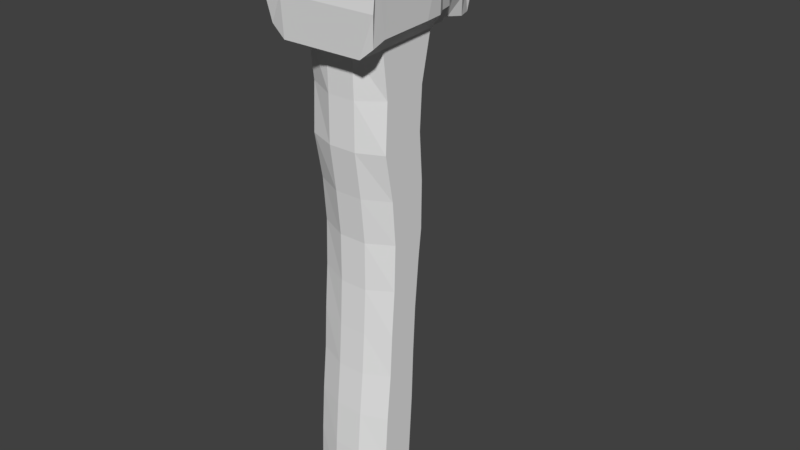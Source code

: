 # Source: hatchet.blend  (saved by Blender 2.77.0; exported with 4.5.12 LTS)
import bpy
from mathutils import Matrix  # noqa: F401  (used for matrix-valued properties, if any)

bpy.ops.wm.read_factory_settings(use_empty=True)
scene = bpy.context.scene
scene.name = 'Scene'

# ---- collections
col_collection_1 = bpy.data.collections.new('Collection 1'); scene.collection.children.link(col_collection_1)

# ---- world
world_world = bpy.data.worlds.new('World'); scene.world = world_world
world_world.color = (0.05088, 0.05088, 0.05088)
world_world.use_sun_shadow = False
world_world.sun_shadow_jitter_overblur = 0.0
world_world.cycles.sampling_method = 'MANUAL'

# ---- meshes
me_cube_001 = bpy.data.meshes.new('Cube.001')
me_cube_001.from_pydata([(-0.8505, -0.9939, 3.325), (-0.8976, -1.074, 3.769), (-0.062, 1.859, 3.289), (-0.01686, 1.962, 4.721), (0.8111, -0.9939, 3.322), (0.8876, -1.074, 3.769), (0.02167, 1.859, 3.289), (0.02583, 1.962, 4.721), (-0.882, 0.2432, 4.5), (-0.8272, 0.3104, 3.449), (0.872, 0.2432, 4.5), (0.7829, 0.3104, 3.441), (-0.009578, 2.016, 4.015), (-0.009578, 2.017, 3.93), (0.009578, 2.016, 4.015), (0.009578, 2.017, 3.93), (-0.02076, 1.959, 3.166), (-0.009578, 1.981, 3.334), (-0.009578, 2.002, 3.584), (0.009578, 2.002, 3.584), (0.009578, 1.981, 3.334), (0.01825, 1.959, 3.166), (0.01825, 1.97, 4.674), (0.009578, 1.99, 4.494), (0.009578, 2.006, 4.334), (-0.009578, 2.006, 4.334), (-0.009578, 1.99, 4.494), (-0.02076, 1.97, 4.674), (-0.7157, 0.4454, 4.531), (-0.629, 0.6824, 4.56), (-0.4058, 0.9543, 4.597), (-0.2963, 1.345, 4.652), (-0.2483, 1.649, 4.678), (0.6462, 0.5283, 3.43), (0.5661, 0.7766, 3.416), (0.3569, 0.9959, 3.391), (0.2612, 1.24, 3.358), (0.1794, 1.569, 3.302), (-0.2152, 1.569, 3.31), (-0.2967, 1.24, 3.366), (-0.3899, 0.9959, 3.399), (-0.6043, 0.7766, 3.424), (-0.4942, 0.5283, 3.438), (0.2498, 1.649, 4.678), (0.2978, 1.345, 4.652), (0.4065, 0.9543, 4.597), (0.6297, 0.6824, 4.56), (0.7057, 0.4454, 4.531), (-0.8506, 0.03301, 3.44), (-0.8537, -0.249, 3.428), (-0.8567, -0.5264, 3.416), (-0.8597, -0.7895, 3.402), (0.8751, -0.1409, 4.481), (0.8782, -0.4888, 4.469), (0.8813, -0.8005, 4.451), (0.8845, -0.9978, 4.426), (-0.8945, -0.9978, 4.426), (-0.8914, -0.8005, 4.451), (-0.8882, -0.4888, 4.469), (-0.8851, -0.1409, 4.481), (0.8153, -0.7895, 3.395), (0.8123, -0.5264, 3.408), (0.8093, -0.249, 3.421), (0.8063, 0.03301, 3.433), (0.0, 1.962, 4.721), (0.0, 1.878, 3.0), (-0.005008, -1.074, 3.769), (-0.005008, -1.032, 3.167), (-0.005008, 0.2432, 4.5), (-0.005008, 0.3304, 3.227), (0.0, 2.016, 4.015), (0.0, 2.017, 3.93), (0.0, 1.97, 4.674), (0.0, 1.99, 4.494), (0.0, 2.006, 4.334), (0.0, 1.959, 3.166), (0.0, 1.981, 3.334), (0.0, 2.002, 3.584), (-0.005008, 0.4454, 4.531), (0.0003362, 0.6824, 4.56), (0.0003533, 0.9543, 4.597), (0.0007302, 1.345, 4.652), (0.0007302, 1.649, 4.678), (-0.005008, 0.5301, 3.204), (0.0003362, 0.7996, 3.188), (0.0003533, 1.002, 3.151), (0.0007302, 1.202, 3.111), (0.0007302, 1.564, 3.031), (-0.005008, -0.7598, 3.179), (-0.005008, -0.4872, 3.191), (-0.005008, -0.2147, 3.203), (-0.005008, 0.05784, 3.215), (-0.005008, -0.9978, 4.426), (-0.005008, -0.8005, 4.451), (-0.005008, -0.4888, 4.469), (-0.005008, -0.1409, 4.481), (0.006801, 1.962, 4.721), (0.6287, -1.032, 3.167), (0.6176, 0.3304, 3.227), (0.006801, 2.016, 4.015), (0.0126, 1.959, 3.166), (0.006801, 1.981, 3.334), (0.006801, 2.002, 3.584), (0.4996, 0.5301, 3.204), (0.4472, 0.7996, 3.188), (0.2887, 1.002, 3.151), (0.2116, 1.202, 3.111), (0.1776, 1.564, 3.031), (0.6265, -0.7598, 3.179), (0.6243, -0.4872, 3.191), (0.6221, -0.2147, 3.203), (0.6199, 0.05784, 3.215), (0.03874, 1.878, 3.0), (0.6287, -1.074, 3.769), (0.6176, 0.2432, 4.5), (0.006801, 2.017, 3.93), (0.006801, 1.97, 4.674), (0.006801, 1.99, 4.494), (0.006801, 2.006, 4.334), (0.4996, 0.4454, 4.531), (0.4472, 0.6824, 4.56), (0.2887, 0.9543, 4.597), (0.2116, 1.345, 4.652), (0.1776, 1.649, 4.678), (0.6265, -0.9978, 4.426), (0.6243, -0.8005, 4.451), (0.6221, -0.4888, 4.469), (0.6199, -0.1409, 4.481), (-0.02198, 1.878, 3.0), (-0.618, -1.074, 3.769), (-0.6073, 0.2432, 4.5), (-0.006578, 2.017, 3.93), (-0.006578, 1.97, 4.674), (-0.006578, 1.99, 4.494), (-0.006578, 2.006, 4.334), (-0.4931, 0.4454, 4.531), (-0.4319, 0.6824, 4.56), (-0.2786, 0.9543, 4.597), (-0.2033, 1.345, 4.652), (-0.1703, 1.649, 4.678), (-0.6159, -0.9978, 4.426), (-0.6137, -0.8005, 4.451), (-0.6116, -0.4888, 4.469), (-0.6094, -0.1409, 4.481), (-0.006578, 1.962, 4.721), (-0.618, -1.032, 3.167), (-0.6073, 0.3304, 3.227), (-0.006578, 2.016, 4.015), (-0.01465, 1.959, 3.166), (-0.006578, 1.981, 3.334), (-0.006578, 2.002, 3.584), (-0.3516, 0.5301, 3.204), (-0.4319, 0.7996, 3.188), (-0.2786, 1.002, 3.151), (-0.2033, 1.202, 3.111), (-0.1703, 1.564, 3.031), (-0.6159, -0.7598, 3.179), (-0.6137, -0.4872, 3.191), (-0.6116, -0.2147, 3.203), (-0.6094, 0.05784, 3.215), (-0.2138, -0.7111, 3.114), (-0.2138, -0.8018, -4.157), (-0.2371, 0.3986, 3.113), (-0.2371, -0.01329, -4.278), (0.2138, -0.7111, 3.114), (0.2138, -0.8018, -4.157), (0.2371, 0.3986, 3.113), (0.2371, -0.01329, -4.278), (-0.2161, -0.6936, 2.46), (-0.2164, -0.6977, 1.757), (-0.2164, -0.5998, 1.063), (-0.2164, -0.5353, 0.3837), (-0.2164, -0.5392, -0.3378), (-0.2164, -0.5791, -1.027), (-0.2164, -0.6255, -1.674), (-0.2164, -0.6916, -2.341), (-0.2164, -0.7457, -3.011), (-0.2161, -0.7857, -3.675), (-0.2484, 0.06239, -3.939), (-0.2501, 0.07639, -3.161), (-0.2501, 0.1127, -2.244), (-0.2501, 0.1404, -1.425), (-0.2501, 0.1797, -0.6738), (-0.2501, 0.2412, 0.0327), (-0.2501, 0.2935, 0.5555), (-0.2501, 0.3122, 1.219), (-0.2501, 0.3031, 1.913), (-0.2484, 0.3246, 2.548), (0.2484, 0.06239, -3.939), (0.2501, 0.07639, -3.161), (0.2501, 0.1127, -2.244), (0.2501, 0.1404, -1.425), (0.2501, 0.1797, -0.6738), (0.2501, 0.2412, 0.0327), (0.2501, 0.2935, 0.5555), (0.2501, 0.3122, 1.219), (0.2501, 0.3031, 1.913), (0.2484, 0.3246, 2.548), (0.2161, -0.7857, -3.675), (0.2164, -0.7457, -3.011), (0.2164, -0.6916, -2.341), (0.2164, -0.6255, -1.674), (0.2164, -0.5791, -1.027), (0.2164, -0.5392, -0.3378), (0.2164, -0.5353, 0.3837), (0.2164, -0.5998, 1.063), (0.2164, -0.6977, 1.757), (0.2161, -0.6936, 2.46), (-0.346, -0.4269, -4.247), (-0.6231, -0.1509, 3.231), (0.346, -0.4269, -4.247), (0.6231, -0.1509, 3.231), (0.6231, -0.3499, -3.879), (0.6231, -0.3439, -3.098), (0.6231, -0.2894, -2.275), (0.6231, -0.2409, -1.537), (0.6231, -0.2046, -0.8595), (0.6231, -0.1441, -0.1213), (0.6231, -0.1078, 0.4474), (0.6231, -0.132, 1.137), (0.6231, -0.2228, 1.839), (0.6231, -0.1865, 2.523), (-0.6231, -0.3499, -3.879), (-0.6231, -0.3439, -3.098), (-0.6231, -0.2894, -2.275), (-0.6231, -0.2409, -1.537), (-0.6231, -0.2046, -0.8595), (-0.6231, -0.1441, -0.1213), (-0.6231, -0.1078, 0.4474), (-0.6231, -0.132, 1.137), (-0.6231, -0.2228, 1.839), (-0.6231, -0.1865, 2.523), (-0.6231, -0.6066, 3.229), (0.346, -0.5699, -4.241), (-0.6231, -0.6399, -3.756), (-0.6231, -0.6087, -3.037), (-0.6231, -0.5578, -2.322), (-0.6231, -0.4878, -1.62), (-0.6231, -0.4515, -0.9782), (-0.6231, -0.3981, -0.276), (-0.6231, -0.3762, 0.4222), (-0.6231, -0.4292, 1.083), (-0.6231, -0.5596, 1.778), (-0.6231, -0.5233, 2.501), (-0.346, -0.5699, -4.241), (0.6231, -0.6066, 3.229), (0.6231, -0.6399, -3.756), (0.6231, -0.6087, -3.037), (0.6231, -0.5578, -2.322), (0.6231, -0.4878, -1.62), (0.6231, -0.4515, -0.9782), (0.6231, -0.3981, -0.276), (0.6231, -0.3762, 0.4222), (0.6231, -0.4292, 1.083), (0.6231, -0.5596, 1.778), (0.6231, -0.5233, 2.501), (-0.346, -0.2811, -4.253), (0.6231, 0.3132, 3.232), (0.6231, -0.05452, -4.003), (0.6231, -0.07413, -3.161), (0.6231, -0.01598, -2.228), (0.6231, 0.01046, -1.453), (0.6231, 0.04678, -0.7385), (0.6231, 0.1147, 0.03635), (0.6231, 0.1656, 0.4731), (0.6231, 0.1707, 1.192), (0.6231, 0.1203, 1.901), (0.6231, 0.1566, 2.545), (-0.6231, 0.3132, 3.232), (0.346, -0.2811, -4.253), (-0.6231, -0.05452, -4.003), (-0.6231, -0.07413, -3.161), (-0.6231, -0.01598, -2.228), (-0.6231, 0.01046, -1.453), (-0.6231, 0.04678, -0.7385), (-0.6231, 0.1147, 0.03635), (-0.6231, 0.1656, 0.4731), (-0.6231, 0.1707, 1.192), (-0.6231, 0.1203, 1.901), (-0.6231, 0.1566, 2.545), (-0.1972, -0.5114, -4.325), (-0.1972, -0.4299, -4.328), (0.1972, -0.3468, -4.332), (0.1972, -0.4299, -4.328), (0.1972, -0.5114, -4.325), (-0.1972, -0.3468, -4.332)], [], [(32, 3, 2, 38), (150, 18, 13, 131), (55, 5, 4, 60), (129, 1, 0, 145), (107, 112, 6, 37), (139, 144, 3, 32), (143, 130, 8, 59), (111, 98, 11, 63), (47, 10, 11, 33), (59, 8, 9, 48), (99, 14, 15, 115), (118, 24, 14, 99), (18, 25, 12, 13), (24, 19, 15, 14), (7, 6, 21, 22), (22, 21, 20, 23), (23, 20, 19, 24), (2, 3, 27, 16), (16, 27, 26, 17), (17, 26, 25, 18), (96, 7, 22, 116), (116, 22, 23, 117), (117, 23, 24, 118), (128, 2, 16, 148), (148, 16, 17, 149), (149, 17, 18, 150), (7, 43, 37, 6), (43, 44, 36, 37), (44, 45, 35, 36), (45, 46, 34, 35), (46, 47, 33, 34), (130, 135, 28, 8), (135, 136, 29, 28), (136, 137, 30, 29), (137, 138, 31, 30), (138, 139, 32, 31), (98, 103, 33, 11), (103, 104, 34, 33), (104, 105, 35, 34), (105, 106, 36, 35), (106, 107, 37, 36), (8, 28, 42, 9), (28, 29, 41, 42), (29, 30, 40, 41), (30, 31, 39, 40), (31, 32, 38, 39), (1, 56, 51, 0), (56, 57, 50, 51), (57, 58, 49, 50), (58, 59, 48, 49), (97, 108, 60, 4), (108, 109, 61, 60), (109, 110, 62, 61), (110, 111, 63, 62), (129, 140, 56, 1), (140, 141, 57, 56), (141, 142, 58, 57), (142, 143, 59, 58), (10, 52, 63, 11), (52, 53, 62, 63), (53, 54, 61, 62), (54, 55, 60, 61), (126, 127, 95, 94), (125, 126, 94, 93), (124, 125, 93, 92), (113, 124, 92, 66), (158, 159, 91, 90), (157, 158, 90, 89), (156, 157, 89, 88), (145, 156, 88, 67), (154, 155, 87, 86), (153, 154, 86, 85), (152, 153, 85, 84), (151, 152, 84, 83), (146, 151, 83, 69), (122, 123, 82, 81), (121, 122, 81, 80), (120, 121, 80, 79), (119, 120, 79, 78), (114, 119, 78, 68), (101, 76, 77, 102), (100, 75, 76, 101), (112, 65, 75, 100), (133, 73, 74, 134), (132, 72, 73, 133), (144, 64, 72, 132), (134, 74, 70, 147), (147, 70, 71, 131), (159, 146, 69, 91), (127, 114, 68, 95), (123, 96, 64, 82), (155, 128, 65, 87), (113, 66, 67, 97), (102, 77, 71, 115), (19, 102, 115, 15), (5, 113, 97, 4), (43, 7, 96, 123), (52, 10, 114, 127), (6, 112, 100, 21), (21, 100, 101, 20), (20, 101, 102, 19), (10, 47, 119, 114), (47, 46, 120, 119), (46, 45, 121, 120), (45, 44, 122, 121), (44, 43, 123, 122), (5, 55, 124, 113), (55, 54, 125, 124), (54, 53, 126, 125), (53, 52, 127, 126), (90, 91, 111, 110), (89, 90, 110, 109), (88, 89, 109, 108), (67, 88, 108, 97), (86, 87, 107, 106), (85, 86, 106, 105), (84, 85, 105, 104), (83, 84, 104, 103), (69, 83, 103, 98), (73, 117, 118, 74), (72, 116, 117, 73), (64, 96, 116, 72), (74, 118, 99, 70), (70, 99, 115, 71), (91, 69, 98, 111), (87, 65, 112, 107), (38, 2, 128, 155), (48, 9, 146, 159), (12, 147, 131, 13), (25, 134, 147, 12), (3, 144, 132, 27), (27, 132, 133, 26), (26, 133, 134, 25), (9, 42, 151, 146), (42, 41, 152, 151), (41, 40, 153, 152), (40, 39, 154, 153), (39, 38, 155, 154), (0, 51, 156, 145), (51, 50, 157, 156), (50, 49, 158, 157), (49, 48, 159, 158), (94, 95, 143, 142), (93, 94, 142, 141), (92, 93, 141, 140), (66, 92, 140, 129), (81, 82, 139, 138), (80, 81, 138, 137), (79, 80, 137, 136), (78, 79, 136, 135), (68, 78, 135, 130), (76, 149, 150, 77), (75, 148, 149, 76), (65, 128, 148, 75), (95, 68, 130, 143), (82, 64, 144, 139), (66, 129, 145, 67), (77, 150, 131, 71), (279, 268, 162, 187), (187, 162, 166, 197), (255, 245, 164, 207), (207, 164, 160, 168), (269, 256, 163, 167), (165, 198, 177, 161), (198, 199, 176, 177), (199, 200, 175, 176), (200, 201, 174, 175), (201, 202, 173, 174), (202, 203, 172, 173), (203, 204, 171, 172), (204, 205, 170, 171), (205, 206, 169, 170), (206, 207, 168, 169), (233, 246, 198, 165), (246, 247, 199, 198), (247, 248, 200, 199), (248, 249, 201, 200), (249, 250, 202, 201), (250, 251, 203, 202), (251, 252, 204, 203), (252, 253, 205, 204), (253, 254, 206, 205), (254, 255, 207, 206), (163, 178, 188, 167), (178, 179, 189, 188), (179, 180, 190, 189), (180, 181, 191, 190), (181, 182, 192, 191), (182, 183, 193, 192), (183, 184, 194, 193), (184, 185, 195, 194), (185, 186, 196, 195), (186, 187, 197, 196), (256, 270, 178, 163), (270, 271, 179, 178), (271, 272, 180, 179), (272, 273, 181, 180), (273, 274, 182, 181), (274, 275, 183, 182), (275, 276, 184, 183), (276, 277, 185, 184), (277, 278, 186, 185), (278, 279, 187, 186), (242, 243, 231, 230), (241, 242, 230, 229), (240, 241, 229, 228), (239, 240, 228, 227), (238, 239, 227, 226), (237, 238, 226, 225), (236, 237, 225, 224), (235, 236, 224, 223), (234, 235, 223, 222), (244, 234, 222, 208), (266, 267, 221, 220), (265, 266, 220, 219), (264, 265, 219, 218), (263, 264, 218, 217), (262, 263, 217, 216), (261, 262, 216, 215), (260, 261, 215, 214), (259, 260, 214, 213), (258, 259, 213, 212), (269, 258, 212, 210), (244, 280, 284, 233), (267, 257, 211, 221), (243, 232, 209, 231), (168, 160, 232, 243), (165, 161, 244, 233), (161, 177, 234, 244), (177, 176, 235, 234), (176, 175, 236, 235), (175, 174, 237, 236), (174, 173, 238, 237), (173, 172, 239, 238), (172, 171, 240, 239), (171, 170, 241, 240), (170, 169, 242, 241), (169, 168, 243, 242), (220, 221, 255, 254), (219, 220, 254, 253), (218, 219, 253, 252), (217, 218, 252, 251), (216, 217, 251, 250), (215, 216, 250, 249), (214, 215, 249, 248), (213, 214, 248, 247), (212, 213, 247, 246), (210, 212, 246, 233), (221, 211, 245, 255), (197, 166, 257, 267), (167, 188, 258, 269), (188, 189, 259, 258), (189, 190, 260, 259), (190, 191, 261, 260), (191, 192, 262, 261), (192, 193, 263, 262), (193, 194, 264, 263), (194, 195, 265, 264), (195, 196, 266, 265), (196, 197, 267, 266), (230, 231, 279, 278), (229, 230, 278, 277), (228, 229, 277, 276), (227, 228, 276, 275), (226, 227, 275, 274), (225, 226, 274, 273), (224, 225, 273, 272), (223, 224, 272, 271), (222, 223, 271, 270), (208, 222, 270, 256), (256, 285, 281, 208), (231, 209, 268, 279), (284, 280, 281, 283), (283, 281, 285, 282), (210, 283, 282, 269), (208, 281, 280, 244), (269, 282, 285, 256), (233, 284, 283, 210)])
_uv = me_cube_001.uv_layers.new(name='UVMap')
_uv.uv.foreach_set('vector', [0.344, 0.2238, 0.336, 0.2431, 0.2593, 0.1935, 0.2699, 0.1778, 0.4026, 0.1842, 0.4026, 0.184, 0.4227, 0.1929, 0.4227, 0.1931, 0.01921, 0.197, 0.03321, 0.1581, 0.05097, 0.1355, 0.06039, 0.1453, 0.3687, 0.2131, 0.3524, 0.2059, 0.3663, 0.182, 0.3838, 0.1789, 0.2091, 0.193, 0.229, 0.2005, 0.2201, 0.2161, 0.2018, 0.2083, 0.2363, 0.2493, 0.2138, 0.2505, 0.2141, 0.2499, 0.2383, 0.2448, 0.3523, 0.2705, 0.3298, 0.2608, 0.3368, 0.245, 0.3592, 0.2548, 0.115, 0.1597, 0.13, 0.1681, 0.1212, 0.1792, 0.1056, 0.1708, 0.09912, 0.2442, 0.08697, 0.2363, 0.1212, 0.1792, 0.1351, 0.1851, 0.3898, 0.3891, 0.3674, 0.3794, 0.3928, 0.3184, 0.4089, 0.3259, 0.4273, 0.196, 0.4272, 0.1962, 0.4223, 0.194, 0.4223, 0.1938, 0.4459, 0.2043, 0.4458, 0.2044, 0.4272, 0.1962, 0.4273, 0.196, 0.2713, 0.2105, 0.313, 0.2337, 0.2949, 0.2245, 0.2901, 0.222, 0.1993, 0.2788, 0.22, 0.2367, 0.2112, 0.2565, 0.2088, 0.2612, 0.1859, 0.2991, 0.2201, 0.2161, 0.2292, 0.2121, 0.1877, 0.2967, 0.1877, 0.2967, 0.2292, 0.2121, 0.2258, 0.2221, 0.1939, 0.2873, 0.1939, 0.2873, 0.2258, 0.2221, 0.22, 0.2367, 0.1993, 0.2788, 0.2593, 0.1935, 0.336, 0.2431, 0.3332, 0.2421, 0.2493, 0.1954, 0.2493, 0.1954, 0.3332, 0.2421, 0.3224, 0.2377, 0.258, 0.2018, 0.258, 0.2018, 0.3224, 0.2377, 0.313, 0.2337, 0.2713, 0.2105, 0.4684, 0.2142, 0.468, 0.2153, 0.4654, 0.2137, 0.4657, 0.213, 0.4657, 0.213, 0.4654, 0.2137, 0.4551, 0.2085, 0.4552, 0.2084, 0.4552, 0.2084, 0.4551, 0.2085, 0.4458, 0.2044, 0.4459, 0.2043, 0.2425, 0.1858, 0.2593, 0.1935, 0.2493, 0.1954, 0.2492, 0.1954, 0.3784, 0.1729, 0.3786, 0.1726, 0.3881, 0.1775, 0.388, 0.1777, 0.388, 0.1777, 0.3881, 0.1775, 0.4026, 0.184, 0.4026, 0.1842, 0.1859, 0.2991, 0.1672, 0.2874, 0.2018, 0.2083, 0.2201, 0.2161, 0.1672, 0.2874, 0.1504, 0.2772, 0.181, 0.202, 0.2018, 0.2083, 0.1504, 0.2772, 0.1289, 0.2629, 0.1654, 0.1967, 0.181, 0.202, 0.1289, 0.2629, 0.1124, 0.2526, 0.1502, 0.1915, 0.1654, 0.1967, 0.1124, 0.2526, 0.09912, 0.2442, 0.1351, 0.1851, 0.1502, 0.1915, 0.3298, 0.2608, 0.315, 0.262, 0.3207, 0.2493, 0.3368, 0.245, 0.315, 0.262, 0.2996, 0.2594, 0.3046, 0.2481, 0.3207, 0.2493, 0.2996, 0.2594, 0.2798, 0.2611, 0.283, 0.2538, 0.3046, 0.2481, 0.2798, 0.2611, 0.2549, 0.2553, 0.2573, 0.2499, 0.283, 0.2538, 0.2549, 0.2553, 0.2363, 0.2493, 0.2383, 0.2448, 0.2573, 0.2499, 0.13, 0.1681, 0.143, 0.1728, 0.1351, 0.1851, 0.1212, 0.1792, 0.143, 0.1728, 0.1591, 0.1796, 0.1502, 0.1915, 0.1351, 0.1851, 0.1591, 0.1796, 0.1731, 0.1836, 0.1654, 0.1967, 0.1502, 0.1915, 0.1731, 0.1836, 0.1862, 0.1872, 0.181, 0.202, 0.1654, 0.1967, 0.1862, 0.1872, 0.2091, 0.193, 0.2018, 0.2083, 0.181, 0.202, 0.4027, 0.2916, 0.408, 0.2824, 0.471, 0.3155, 0.457, 0.3311, 0.3739, 0.1519, 0.368, 0.166, 0.3017, 0.1365, 0.3094, 0.1238, 0.368, 0.166, 0.361, 0.1828, 0.2927, 0.1485, 0.3017, 0.1365, 0.361, 0.1828, 0.3518, 0.2062, 0.2832, 0.1612, 0.2927, 0.1485, 0.3518, 0.2062, 0.344, 0.2238, 0.2699, 0.1778, 0.2832, 0.1612, 0.4629, 0.3756, 0.4401, 0.4102, 0.4568, 0.3469, 0.4705, 0.3483, 0.4401, 0.4102, 0.4282, 0.406, 0.4414, 0.3403, 0.4568, 0.3469, 0.4282, 0.406, 0.41, 0.3983, 0.4253, 0.3332, 0.4414, 0.3403, 0.41, 0.3983, 0.3898, 0.3891, 0.4089, 0.3259, 0.4253, 0.3332, 0.05498, 0.1261, 0.06997, 0.1345, 0.06039, 0.1453, 0.05097, 0.1355, 0.06997, 0.1345, 0.08497, 0.1429, 0.07482, 0.1536, 0.06039, 0.1453, 0.08497, 0.1429, 0.09996, 0.1513, 0.09008, 0.1621, 0.07482, 0.1536, 0.09996, 0.1513, 0.115, 0.1597, 0.1056, 0.1708, 0.09008, 0.1621, 0.3687, 0.2131, 0.3521, 0.251, 0.3359, 0.2438, 0.3524, 0.2059, 0.4024, 0.2923, 0.3908, 0.2873, 0.3978, 0.2714, 0.4095, 0.2764, 0.3908, 0.2873, 0.3726, 0.2794, 0.3796, 0.2636, 0.3978, 0.2714, 0.3726, 0.2794, 0.3523, 0.2705, 0.3592, 0.2548, 0.3796, 0.2636, 0.08697, 0.2363, 0.06589, 0.2244, 0.1056, 0.1708, 0.1212, 0.1792, 0.06589, 0.2244, 0.04666, 0.2138, 0.09008, 0.1621, 0.1056, 0.1708, 0.04666, 0.2138, 0.02964, 0.204, 0.07482, 0.1536, 0.09008, 0.1621, 0.02964, 0.204, 0.01921, 0.197, 0.06039, 0.1453, 0.07482, 0.1536, 0.3413, 0.35, 0.3211, 0.3409, 0.337, 0.3051, 0.3572, 0.3141, 0.3595, 0.3581, 0.3413, 0.35, 0.3572, 0.3141, 0.3754, 0.3221, 0.371, 0.3634, 0.3595, 0.3581, 0.3754, 0.3221, 0.387, 0.3272, 0.4413, 0.2452, 0.4245, 0.283, 0.3877, 0.2667, 0.4044, 0.2289, 0.1284, 0.07109, 0.1441, 0.07821, 0.1288, 0.1128, 0.113, 0.1058, 0.1126, 0.06398, 0.1284, 0.07109, 0.113, 0.1058, 0.09722, 0.0988, 0.09688, 0.05686, 0.1126, 0.06398, 0.09722, 0.0988, 0.08142, 0.09181, 0.08113, 0.04974, 0.09688, 0.05686, 0.08142, 0.09181, 0.06561, 0.08481, 0.2007, 0.131, 0.2212, 0.1424, 0.2169, 0.1522, 0.1956, 0.1427, 0.1909, 0.1215, 0.2007, 0.131, 0.1956, 0.1427, 0.1838, 0.1375, 0.1829, 0.1075, 0.1909, 0.1215, 0.1838, 0.1375, 0.1719, 0.1322, 0.1651, 0.1051, 0.1829, 0.1075, 0.1719, 0.1322, 0.1563, 0.125, 0.1599, 0.08533, 0.1651, 0.1051, 0.1563, 0.125, 0.1446, 0.1198, 0.2444, 0.279, 0.2275, 0.2692, 0.232, 0.2591, 0.2498, 0.2669, 0.2654, 0.2936, 0.2444, 0.279, 0.2498, 0.2669, 0.2727, 0.2771, 0.2774, 0.3097, 0.2654, 0.2936, 0.2727, 0.2771, 0.2887, 0.2841, 0.2899, 0.3188, 0.2774, 0.3097, 0.2887, 0.2841, 0.3027, 0.29, 0.2988, 0.3308, 0.2899, 0.3188, 0.3027, 0.29, 0.3146, 0.2952, 0.3877, 0.1785, 0.3879, 0.1781, 0.4024, 0.1845, 0.4022, 0.1849, 0.3778, 0.1745, 0.3781, 0.1738, 0.3879, 0.1781, 0.3877, 0.1785, 0.3675, 0.1717, 0.3685, 0.1695, 0.3781, 0.1738, 0.3778, 0.1745, 0.4556, 0.2076, 0.4554, 0.208, 0.4461, 0.2039, 0.4462, 0.2035, 0.4661, 0.2123, 0.4659, 0.2126, 0.4554, 0.208, 0.4556, 0.2076, 0.4688, 0.2135, 0.4686, 0.2138, 0.4659, 0.2126, 0.4661, 0.2123, 0.4462, 0.2035, 0.4461, 0.2039, 0.4274, 0.1956, 0.4276, 0.1953, 0.4276, 0.1953, 0.4274, 0.1956, 0.4225, 0.1935, 0.4227, 0.1931, 0.1441, 0.07821, 0.1599, 0.08533, 0.1446, 0.1198, 0.1288, 0.1128, 0.3211, 0.3409, 0.2988, 0.3308, 0.3146, 0.2952, 0.337, 0.3051, 0.2275, 0.2692, 0.2135, 0.2513, 0.2137, 0.2509, 0.232, 0.2591, 0.4599, 0.1021, 0.4406, 0.1438, 0.4378, 0.1438, 0.4377, 0.1021, 0.4413, 0.2452, 0.4044, 0.2289, 0.4195, 0.1947, 0.4565, 0.211, 0.4022, 0.1849, 0.4024, 0.1845, 0.4225, 0.1935, 0.4223, 0.1938, 0.4021, 0.1851, 0.4022, 0.1849, 0.4223, 0.1938, 0.4223, 0.194, 0.4564, 0.2519, 0.4413, 0.2452, 0.4565, 0.211, 0.4631, 0.2247, 0.2257, 0.2733, 0.213, 0.2524, 0.2135, 0.2513, 0.2275, 0.2692, 0.3147, 0.3555, 0.2924, 0.3454, 0.2988, 0.3308, 0.3211, 0.3409, 0.2201, 0.2161, 0.229, 0.2005, 0.2292, 0.2121, 0.2292, 0.2121, 0.3776, 0.1748, 0.3778, 0.1745, 0.3877, 0.1785, 0.3876, 0.1786, 0.3876, 0.1786, 0.3877, 0.1785, 0.4022, 0.1849, 0.4021, 0.1851, 0.2924, 0.3454, 0.2847, 0.3306, 0.2899, 0.3188, 0.2988, 0.3308, 0.2847, 0.3306, 0.2727, 0.3201, 0.2774, 0.3097, 0.2899, 0.3188, 0.2727, 0.3201, 0.2624, 0.3003, 0.2654, 0.2936, 0.2774, 0.3097, 0.2624, 0.3003, 0.2422, 0.2839, 0.2444, 0.279, 0.2654, 0.2936, 0.2422, 0.2839, 0.2257, 0.2733, 0.2275, 0.2692, 0.2444, 0.279, 0.4564, 0.2519, 0.4395, 0.2896, 0.4245, 0.283, 0.4413, 0.2452, 0.3645, 0.3781, 0.353, 0.3728, 0.3595, 0.3581, 0.371, 0.3634, 0.353, 0.3728, 0.3349, 0.3646, 0.3413, 0.35, 0.3595, 0.3581, 0.3349, 0.3646, 0.3147, 0.3555, 0.3211, 0.3409, 0.3413, 0.35, 0.113, 0.1058, 0.1288, 0.1128, 0.113, 0.1485, 0.09716, 0.1417, 0.09722, 0.0988, 0.113, 0.1058, 0.09716, 0.1417, 0.0813, 0.1348, 0.08142, 0.09181, 0.09722, 0.0988, 0.0813, 0.1348, 0.06543, 0.1279, 0.06561, 0.08481, 0.08142, 0.09181, 0.06543, 0.1279, 0.04957, 0.1211, 0.1956, 0.1427, 0.2169, 0.1522, 0.2124, 0.1623, 0.1902, 0.1548, 0.1838, 0.1375, 0.1956, 0.1427, 0.1902, 0.1548, 0.1765, 0.154, 0.1719, 0.1322, 0.1838, 0.1375, 0.1765, 0.154, 0.1606, 0.1578, 0.1563, 0.125, 0.1719, 0.1322, 0.1606, 0.1578, 0.1436, 0.1538, 0.1446, 0.1198, 0.1563, 0.125, 0.1436, 0.1538, 0.1289, 0.1554, 0.4554, 0.208, 0.4552, 0.2084, 0.4459, 0.2043, 0.4461, 0.2039, 0.4659, 0.2126, 0.4657, 0.213, 0.4552, 0.2084, 0.4554, 0.208, 0.4686, 0.2138, 0.4684, 0.2142, 0.4657, 0.213, 0.4659, 0.2126, 0.4461, 0.2039, 0.4459, 0.2043, 0.4273, 0.196, 0.4274, 0.1956, 0.4274, 0.1956, 0.4273, 0.196, 0.4223, 0.1938, 0.4225, 0.1935, 0.1288, 0.1128, 0.1446, 0.1198, 0.1289, 0.1554, 0.113, 0.1485, 0.4377, 0.1021, 0.4378, 0.1438, 0.4327, 0.1438, 0.4147, 0.1021, 0.2699, 0.1778, 0.2593, 0.1935, 0.2425, 0.1858, 0.2542, 0.1691, 0.4089, 0.3259, 0.3928, 0.3184, 0.397, 0.3045, 0.4129, 0.3115, 0.4277, 0.1951, 0.4276, 0.1953, 0.4227, 0.1931, 0.4227, 0.1929, 0.4463, 0.2033, 0.4462, 0.2035, 0.4276, 0.1953, 0.4277, 0.1951, 0.469, 0.2129, 0.4688, 0.2135, 0.4661, 0.2123, 0.4664, 0.2114, 0.4664, 0.2114, 0.4661, 0.2123, 0.4556, 0.2076, 0.4556, 0.2074, 0.4556, 0.2074, 0.4556, 0.2076, 0.4462, 0.2035, 0.4463, 0.2033, 0.457, 0.3311, 0.471, 0.3155, 0.4883, 0.3179, 0.4767, 0.3293, 0.3094, 0.1238, 0.3017, 0.1365, 0.287, 0.1312, 0.2957, 0.1172, 0.3017, 0.1365, 0.2927, 0.1485, 0.2782, 0.1417, 0.287, 0.1312, 0.2927, 0.1485, 0.2832, 0.1612, 0.2697, 0.1517, 0.2782, 0.1417, 0.2832, 0.1612, 0.2699, 0.1778, 0.2542, 0.1691, 0.2697, 0.1517, 0.08871, 0.03719, 0.1006, 0.04181, 0.09688, 0.05686, 0.08113, 0.04974, 0.1006, 0.04181, 0.1157, 0.04873, 0.1126, 0.06398, 0.09688, 0.05686, 0.1157, 0.04873, 0.1317, 0.05602, 0.1284, 0.07109, 0.1126, 0.06398, 0.1317, 0.05602, 0.148, 0.06343, 0.1441, 0.07821, 0.1284, 0.07109, 0.3572, 0.3141, 0.337, 0.3051, 0.3523, 0.2705, 0.3726, 0.2794, 0.3754, 0.3221, 0.3572, 0.3141, 0.3726, 0.2794, 0.3908, 0.2873, 0.387, 0.3272, 0.3754, 0.3221, 0.3908, 0.2873, 0.4024, 0.2923, 0.4044, 0.2289, 0.3877, 0.2667, 0.3521, 0.251, 0.3687, 0.2131, 0.2498, 0.2669, 0.232, 0.2591, 0.2363, 0.2493, 0.2549, 0.2553, 0.2727, 0.2771, 0.2498, 0.2669, 0.2549, 0.2553, 0.2798, 0.2611, 0.2887, 0.2841, 0.2727, 0.2771, 0.2798, 0.2611, 0.2996, 0.2594, 0.3027, 0.29, 0.2887, 0.2841, 0.2996, 0.2594, 0.315, 0.262, 0.3146, 0.2952, 0.3027, 0.29, 0.315, 0.262, 0.3298, 0.2608, 0.3879, 0.1781, 0.388, 0.1777, 0.4026, 0.1842, 0.4024, 0.1845, 0.3781, 0.1738, 0.3784, 0.1729, 0.388, 0.1777, 0.3879, 0.1781, 0.3685, 0.1695, 0.3691, 0.1682, 0.3784, 0.1729, 0.3781, 0.1738, 0.337, 0.3051, 0.3146, 0.2952, 0.3298, 0.2608, 0.3523, 0.2705, 0.232, 0.2591, 0.2137, 0.2509, 0.2138, 0.2505, 0.2363, 0.2493, 0.4044, 0.2289, 0.3687, 0.2131, 0.3838, 0.1789, 0.4195, 0.1947, 0.4024, 0.1845, 0.4026, 0.1842, 0.4227, 0.1931, 0.4225, 0.1935, 0.8429, 0.9711, 0.9201, 0.9704, 0.9071, 0.9284, 0.844, 0.9303, 0.844, 0.9303, 0.9071, 0.9284, 0.9067, 0.8768, 0.8435, 0.8762, 0.8328, 0.8353, 0.9138, 0.8345, 0.9008, 0.7899, 0.8282, 0.7908, 0.8282, 0.7908, 0.9008, 0.7899, 0.9003, 0.7433, 0.8278, 0.7438, 0.8889, 0.3446, 0.9657, 0.3438, 0.9533, 0.315, 0.9007, 0.3155, 0.09461, 0.7974, 0.1481, 0.7972, 0.1476, 0.7501, 0.09416, 0.7509, 0.1481, 0.7972, 0.2216, 0.7966, 0.2211, 0.7494, 0.1476, 0.7501, 0.2216, 0.7966, 0.2957, 0.7959, 0.2953, 0.7488, 0.2211, 0.7494, 0.2957, 0.7959, 0.3696, 0.7953, 0.3692, 0.7481, 0.2953, 0.7488, 0.3696, 0.7953, 0.4413, 0.7946, 0.4408, 0.7475, 0.3692, 0.7481, 0.4413, 0.7946, 0.5176, 0.794, 0.5172, 0.7468, 0.4408, 0.7475, 0.5176, 0.794, 0.5976, 0.7932, 0.5972, 0.7461, 0.5172, 0.7468, 0.5976, 0.7932, 0.6731, 0.7924, 0.6727, 0.7453, 0.5972, 0.7461, 0.6731, 0.7924, 0.7503, 0.7916, 0.7498, 0.7445, 0.6727, 0.7453, 0.7503, 0.7916, 0.8282, 0.7908, 0.8278, 0.7438, 0.7498, 0.7445, 0.08499, 0.8121, 0.1392, 0.8418, 0.1481, 0.7972, 0.09461, 0.7974, 0.1392, 0.8418, 0.2189, 0.841, 0.2216, 0.7966, 0.1481, 0.7972, 0.2189, 0.841, 0.298, 0.8403, 0.2957, 0.7959, 0.2216, 0.7966, 0.298, 0.8403, 0.3758, 0.8397, 0.3696, 0.7953, 0.2957, 0.7959, 0.3758, 0.8397, 0.4469, 0.839, 0.4413, 0.7946, 0.3696, 0.7953, 0.4469, 0.839, 0.5246, 0.8383, 0.5176, 0.794, 0.4413, 0.7946, 0.5246, 0.8383, 0.602, 0.8376, 0.5976, 0.7932, 0.5176, 0.794, 0.602, 0.8376, 0.6754, 0.8369, 0.6731, 0.7924, 0.5976, 0.7932, 0.6754, 0.8369, 0.7527, 0.836, 0.7503, 0.7916, 0.6731, 0.7924, 0.7527, 0.836, 0.8328, 0.8353, 0.8282, 0.7908, 0.7503, 0.7916, 0.08615, 0.9362, 0.1242, 0.9371, 0.1237, 0.8829, 0.08566, 0.8845, 0.1242, 0.9371, 0.2104, 0.9364, 0.2099, 0.8819, 0.1237, 0.8829, 0.2104, 0.9364, 0.3122, 0.9355, 0.3117, 0.881, 0.2099, 0.8819, 0.3122, 0.9355, 0.403, 0.9346, 0.4025, 0.8801, 0.3117, 0.881, 0.403, 0.9346, 0.4865, 0.9338, 0.486, 0.8793, 0.4025, 0.8801, 0.4865, 0.9338, 0.5651, 0.9331, 0.5646, 0.8786, 0.486, 0.8793, 0.5651, 0.9331, 0.6233, 0.9325, 0.6228, 0.878, 0.5646, 0.8786, 0.6233, 0.9325, 0.697, 0.9318, 0.6964, 0.8774, 0.6228, 0.878, 0.697, 0.9318, 0.7737, 0.9311, 0.7732, 0.8766, 0.6964, 0.8774, 0.7737, 0.9311, 0.844, 0.9303, 0.8435, 0.8762, 0.7732, 0.8766, 0.08715, 0.9481, 0.1167, 0.978, 0.1242, 0.9371, 0.08615, 0.9362, 0.1167, 0.978, 0.2098, 0.9771, 0.2104, 0.9364, 0.1242, 0.9371, 0.2098, 0.9771, 0.3135, 0.9761, 0.3122, 0.9355, 0.2104, 0.9364, 0.3135, 0.9761, 0.3994, 0.9753, 0.403, 0.9346, 0.3122, 0.9355, 0.3994, 0.9753, 0.4788, 0.9745, 0.4865, 0.9338, 0.403, 0.9346, 0.4788, 0.9745, 0.565, 0.9737, 0.5651, 0.9331, 0.4865, 0.9338, 0.565, 0.9737, 0.6137, 0.9733, 0.6233, 0.9325, 0.5651, 0.9331, 0.6137, 0.9733, 0.6933, 0.9725, 0.697, 0.9318, 0.6233, 0.9325, 0.6933, 0.9725, 0.7715, 0.9718, 0.7737, 0.9311, 0.697, 0.9318, 0.7715, 0.9718, 0.8429, 0.9711, 0.844, 0.9303, 0.7737, 0.9311, 0.2444, 0.512, 0.1643, 0.5163, 0.1618, 0.5525, 0.2376, 0.5482, 0.3214, 0.5256, 0.2444, 0.512, 0.2376, 0.5482, 0.3153, 0.5576, 0.3946, 0.531, 0.3214, 0.5256, 0.3153, 0.5576, 0.3917, 0.5599, 0.472, 0.5283, 0.3946, 0.531, 0.3917, 0.5599, 0.4547, 0.5557, 0.5498, 0.5221, 0.472, 0.5283, 0.4547, 0.5557, 0.5365, 0.5488, 0.6209, 0.5179, 0.5498, 0.5221, 0.5365, 0.5488, 0.6116, 0.5445, 0.6987, 0.51, 0.6209, 0.5179, 0.6116, 0.5445, 0.6934, 0.5389, 0.7779, 0.5041, 0.6987, 0.51, 0.6934, 0.5389, 0.7846, 0.5326, 0.8577, 0.5004, 0.7779, 0.5041, 0.7846, 0.5326, 0.8711, 0.5315, 0.9099, 0.503, 0.8577, 0.5004, 0.8711, 0.5315, 0.9106, 0.5184, 0.7653, 0.6798, 0.8367, 0.6828, 0.8336, 0.6456, 0.7577, 0.6427, 0.6868, 0.6864, 0.7653, 0.6798, 0.7577, 0.6427, 0.6801, 0.6536, 0.607, 0.687, 0.6868, 0.6864, 0.6801, 0.6536, 0.6037, 0.6574, 0.5585, 0.6821, 0.607, 0.687, 0.6037, 0.6574, 0.5406, 0.6543, 0.4725, 0.676, 0.5585, 0.6821, 0.5406, 0.6543, 0.4587, 0.6489, 0.3933, 0.6732, 0.4725, 0.676, 0.4587, 0.6489, 0.3835, 0.646, 0.3074, 0.6715, 0.3933, 0.6732, 0.3835, 0.646, 0.3016, 0.6419, 0.2039, 0.6666, 0.3074, 0.6715, 0.3016, 0.6419, 0.2103, 0.6373, 0.1105, 0.6701, 0.2039, 0.6666, 0.2103, 0.6373, 0.1237, 0.6378, 0.08339, 0.6433, 0.1105, 0.6701, 0.1237, 0.6378, 0.08379, 0.6275, 0.9086, 0.3863, 0.892, 0.3772, 0.8482, 0.3776, 0.8319, 0.387, 0.8367, 0.6828, 0.9131, 0.6987, 0.9121, 0.6483, 0.8336, 0.6456, 0.1643, 0.5163, 0.0836, 0.5077, 0.08332, 0.5567, 0.1618, 0.5525, 0.8278, 0.7438, 0.9003, 0.7433, 0.9125, 0.6987, 0.8315, 0.6995, 0.9505, 0.2905, 0.9031, 0.291, 0.8887, 0.3157, 0.9654, 0.3149, 0.09416, 0.7509, 0.1476, 0.7501, 0.1378, 0.706, 0.08427, 0.7368, 0.1476, 0.7501, 0.2211, 0.7494, 0.2176, 0.7053, 0.1378, 0.706, 0.2211, 0.7494, 0.2953, 0.7488, 0.2967, 0.7046, 0.2176, 0.7053, 0.2953, 0.7488, 0.3692, 0.7481, 0.3745, 0.7039, 0.2967, 0.7046, 0.3692, 0.7481, 0.4408, 0.7475, 0.4456, 0.7033, 0.3745, 0.7039, 0.4408, 0.7475, 0.5172, 0.7468, 0.5233, 0.7026, 0.4456, 0.7033, 0.5172, 0.7468, 0.5972, 0.7461, 0.6007, 0.7019, 0.5233, 0.7026, 0.5972, 0.7461, 0.6727, 0.7453, 0.6741, 0.7011, 0.6007, 0.7019, 0.6727, 0.7453, 0.7498, 0.7445, 0.7514, 0.7003, 0.6741, 0.7011, 0.7498, 0.7445, 0.8278, 0.7438, 0.8315, 0.6995, 0.7514, 0.7003, 0.7577, 0.6427, 0.8336, 0.6456, 0.8306, 0.609, 0.7503, 0.6062, 0.6801, 0.6536, 0.7577, 0.6427, 0.7503, 0.6062, 0.6736, 0.6215, 0.6037, 0.6574, 0.6801, 0.6536, 0.6736, 0.6215, 0.6004, 0.6283, 0.5406, 0.6543, 0.6037, 0.6574, 0.6004, 0.6283, 0.523, 0.627, 0.4587, 0.6489, 0.5406, 0.6543, 0.523, 0.627, 0.445, 0.6223, 0.3835, 0.646, 0.4587, 0.6489, 0.445, 0.6223, 0.3738, 0.6193, 0.3016, 0.6419, 0.3835, 0.646, 0.3738, 0.6193, 0.2959, 0.6128, 0.2103, 0.6373, 0.3016, 0.6419, 0.2959, 0.6128, 0.2165, 0.6084, 0.1237, 0.6378, 0.2103, 0.6373, 0.2165, 0.6084, 0.1368, 0.6062, 0.08379, 0.6275, 0.1237, 0.6378, 0.1368, 0.6062, 0.08419, 0.612, 0.8336, 0.6456, 0.9121, 0.6483, 0.9111, 0.5989, 0.8306, 0.609, 0.8435, 0.8762, 0.9067, 0.8768, 0.9189, 0.8346, 0.8417, 0.8354, 0.08566, 0.8845, 0.1237, 0.8829, 0.1154, 0.8422, 0.08644, 0.8727, 0.1237, 0.8829, 0.2099, 0.8819, 0.2085, 0.8413, 0.1154, 0.8422, 0.2099, 0.8819, 0.3117, 0.881, 0.3122, 0.8403, 0.2085, 0.8413, 0.3117, 0.881, 0.4025, 0.8801, 0.3982, 0.8395, 0.3122, 0.8403, 0.4025, 0.8801, 0.486, 0.8793, 0.4775, 0.8388, 0.3982, 0.8395, 0.486, 0.8793, 0.5646, 0.8786, 0.5637, 0.838, 0.4775, 0.8388, 0.5646, 0.8786, 0.6228, 0.878, 0.6124, 0.8375, 0.5637, 0.838, 0.6228, 0.878, 0.6964, 0.8774, 0.692, 0.8368, 0.6124, 0.8375, 0.6964, 0.8774, 0.7732, 0.8766, 0.7702, 0.836, 0.692, 0.8368, 0.7732, 0.8766, 0.8435, 0.8762, 0.8417, 0.8354, 0.7702, 0.836, 0.2376, 0.5482, 0.1618, 0.5525, 0.1593, 0.5894, 0.2306, 0.5852, 0.3153, 0.5576, 0.2376, 0.5482, 0.2306, 0.5852, 0.3091, 0.5903, 0.3917, 0.5599, 0.3153, 0.5576, 0.3091, 0.5903, 0.3888, 0.5893, 0.4547, 0.5557, 0.3917, 0.5599, 0.3888, 0.5893, 0.4372, 0.5836, 0.5365, 0.5488, 0.4547, 0.5557, 0.4372, 0.5836, 0.5231, 0.5759, 0.6116, 0.5445, 0.5365, 0.5488, 0.5231, 0.5759, 0.6022, 0.5716, 0.6934, 0.5389, 0.6116, 0.5445, 0.6022, 0.5716, 0.6881, 0.5683, 0.7846, 0.5326, 0.6934, 0.5389, 0.6881, 0.5683, 0.7915, 0.5616, 0.8711, 0.5315, 0.7846, 0.5326, 0.7915, 0.5616, 0.8849, 0.5633, 0.9106, 0.5184, 0.8711, 0.5315, 0.8849, 0.5633, 0.9112, 0.5341, 0.8892, 0.3758, 0.9057, 0.3679, 0.9056, 0.3589, 0.8891, 0.36, 0.1618, 0.5525, 0.08332, 0.5567, 0.08304, 0.6067, 0.1593, 0.5894, 0.9492, 0.3497, 0.9055, 0.3501, 0.9056, 0.3589, 0.9493, 0.3585, 0.9493, 0.3585, 0.9056, 0.3589, 0.9057, 0.3679, 0.9494, 0.3675, 0.9658, 0.3593, 0.9493, 0.3585, 0.9494, 0.3675, 0.966, 0.3751, 0.8891, 0.36, 0.9056, 0.3589, 0.9055, 0.3501, 0.8889, 0.3446, 0.9652, 0.2904, 0.9486, 0.2815, 0.9049, 0.282, 0.8884, 0.2911, 0.9657, 0.3438, 0.9492, 0.3497, 0.9493, 0.3585, 0.9658, 0.3593])
me_cube_001.use_remesh_preserve_volume = False
me_cube_001.use_remesh_preserve_attributes = False
me_cube_001.use_mirror_vertex_groups = False
me_cube_001.update()

# ---- objects
ob_hatchet = bpy.data.objects.new('Hatchet', me_cube_001)

# ---- transforms, parenting, visibility, modifiers, constraints
ob_hatchet.location = (0.0, -0.795, 0.0)
ob_hatchet.lineart.crease_threshold = 0.0

# ---- collection membership
col_collection_1.objects.link(ob_hatchet)

# ---- scene / render settings (as saved in the file)
scene.frame_start = 1; scene.frame_end = 250; scene.frame_set(1)
scene.render.engine = 'BLENDER_EEVEE_NEXT'
scene.render.resolution_percentage = 50
scene.render.dither_intensity = 0.0
scene.cycles.use_denoising = False
scene.cycles.samples = 128
scene.cycles.sampling_pattern = 'TABULATED_SOBOL'
scene.cycles.light_sampling_threshold = 0.0
scene.cycles.use_adaptive_sampling = False
scene.cycles.use_light_tree = False
scene.cycles.blur_glossy = 0.0
scene.cycles.sample_clamp_indirect = 0.0
scene.view_settings.view_transform = 'Standard'
bpy.context.view_layer.update()

# ---- added for rendering (the .blend has no active camera and no usable light): camera, sun
cam_auto = bpy.data.cameras.new('AutoCamera')
cam_auto.lens = 50.0
cam_auto.sensor_width = 36.0
cam_auto.clip_end = 1000.0
ob_auto_camera = bpy.data.objects.new('AutoCamera', cam_auto)
scene.collection.objects.link(ob_auto_camera)
ob_auto_camera.location = (8.9985, -11.1278, 7.39726)
ob_auto_camera.rotation_euler = (1.09748, -7.21219e-08, 0.694738)
scene.camera = ob_auto_camera
light_auto_sun = bpy.data.lights.new('AutoSun', 'SUN')
light_auto_sun.energy = 3.0
light_auto_sun.angle = 0.0523599
ob_auto_sun = bpy.data.objects.new('AutoSun', light_auto_sun)
scene.collection.objects.link(ob_auto_sun)
ob_auto_sun.rotation_euler = (0.872665, 0.174533, 0.523599)
bpy.context.view_layer.update()
